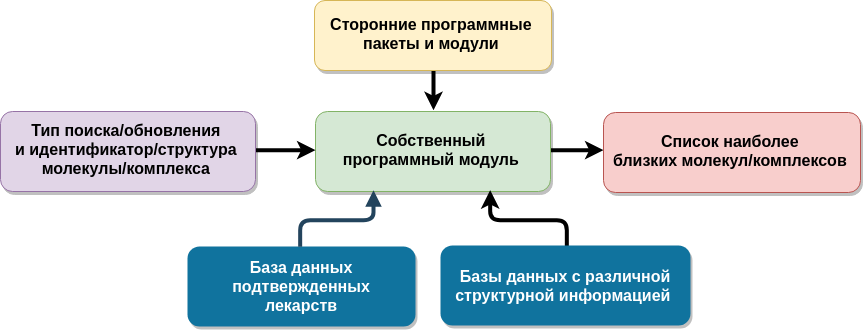

The diagram above was exported from draw.io. Its source (the exported page's mxGraphModel, read from the mxfile embedded in the PNG):
<mxGraphModel dx="807" dy="630" grid="1" gridSize="10" guides="1" tooltips="1" connect="1" arrows="1" fold="1" page="1" pageScale="1.5" pageWidth="827" pageHeight="1169" background="#ffffff" math="0" shadow="0">
  <root>
    <mxCell id="0" />
    <mxCell id="1" parent="0" />
    <mxCell id="2" value="База данных &#10;подтвержденных &#10;лекарств" style="rounded=1;fillColor=#10739E;strokeColor=none;shadow=1;gradientColor=none;fontStyle=1;fontColor=#FFFFFF;fontSize=16;" parent="1" vertex="1">
      <mxGeometry x="337" y="253" width="228" height="80" as="geometry" />
    </mxCell>
    <mxCell id="Dx3jGwXq0CAL3oQUuQjb-63" value="" style="edgeStyle=elbowEdgeStyle;rounded=1;orthogonalLoop=1;jettySize=auto;elbow=vertical;html=1;strokeWidth=4;" parent="1" target="Dx3jGwXq0CAL3oQUuQjb-62" edge="1">
      <mxGeometry relative="1" as="geometry">
        <mxPoint x="643" y="158" as="sourcePoint" />
      </mxGeometry>
    </mxCell>
    <mxCell id="3" value="Собственный&#10;программный модуль" style="rounded=1;fillColor=#d5e8d4;strokeColor=#82b366;shadow=1;fontStyle=1;fontSize=16;" parent="1" vertex="1">
      <mxGeometry x="465" y="118" width="235" height="80" as="geometry" />
    </mxCell>
    <mxCell id="Dx3jGwXq0CAL3oQUuQjb-61" value="" style="edgeStyle=elbowEdgeStyle;rounded=1;orthogonalLoop=1;jettySize=auto;elbow=vertical;html=1;strokeWidth=4;" parent="1" source="4" target="3" edge="1">
      <mxGeometry relative="1" as="geometry" />
    </mxCell>
    <mxCell id="4" value="&#10;Тип поиска/обновления&#10;и идентификатор/структура&#10;молекулы/комплекса&#10;" style="rounded=1;fillColor=#e1d5e7;strokeColor=#9673a6;shadow=1;fontStyle=1;fontSize=16;" parent="1" vertex="1">
      <mxGeometry x="150" y="118" width="255" height="80" as="geometry" />
    </mxCell>
    <mxCell id="29" value="" style="edgeStyle=elbowEdgeStyle;elbow=vertical;strokeWidth=4;endArrow=block;endFill=1;fontStyle=1;strokeColor=#23445D;entryX=0.25;entryY=1;entryDx=0;entryDy=0;exitX=0.5;exitY=0;exitDx=0;exitDy=0;" parent="1" source="2" target="3" edge="1">
      <mxGeometry x="-50" y="123.5" width="100" height="100" as="geometry">
        <mxPoint x="450" y="250" as="sourcePoint" />
        <mxPoint x="529" y="190" as="targetPoint" />
        <Array as="points" />
      </mxGeometry>
    </mxCell>
    <mxCell id="Dx3jGwXq0CAL3oQUuQjb-58" style="edgeStyle=elbowEdgeStyle;rounded=1;orthogonalLoop=1;jettySize=auto;html=1;strokeWidth=4;elbow=vertical;exitX=0.5;exitY=0;exitDx=0;exitDy=0;entryX=0.75;entryY=1;entryDx=0;entryDy=0;" parent="1" source="Dx3jGwXq0CAL3oQUuQjb-55" target="3" edge="1">
      <mxGeometry relative="1" as="geometry">
        <mxPoint x="640" y="240" as="sourcePoint" />
        <mxPoint x="640" y="188" as="targetPoint" />
        <Array as="points" />
      </mxGeometry>
    </mxCell>
    <mxCell id="Dx3jGwXq0CAL3oQUuQjb-55" value="&#10;Базы данных с различной&#10;структурной информацией &#10;" style="rounded=1;fillColor=#10739E;strokeColor=none;shadow=1;gradientColor=none;fontStyle=1;fontColor=#FFFFFF;fontSize=16;" parent="1" vertex="1">
      <mxGeometry x="590" y="252" width="250" height="80" as="geometry" />
    </mxCell>
    <mxCell id="Dx3jGwXq0CAL3oQUuQjb-62" value="&#10;Список наиболее&#10;близких молекул/комплексов&#10;" style="rounded=1;fillColor=#f8cecc;strokeColor=#b85450;shadow=1;fontStyle=1;fontSize=16;" parent="1" vertex="1">
      <mxGeometry x="753" y="119" width="257" height="80" as="geometry" />
    </mxCell>
    <mxCell id="Dx3jGwXq0CAL3oQUuQjb-69" style="edgeStyle=elbowEdgeStyle;rounded=1;orthogonalLoop=1;jettySize=auto;elbow=vertical;html=1;exitX=0.5;exitY=1;exitDx=0;exitDy=0;entryX=0.5;entryY=0;entryDx=0;entryDy=0;strokeWidth=4;" parent="1" source="Dx3jGwXq0CAL3oQUuQjb-65" target="3" edge="1">
      <mxGeometry relative="1" as="geometry" />
    </mxCell>
    <mxCell id="Dx3jGwXq0CAL3oQUuQjb-65" value="Сторонние программные &#10;пакеты и модули" style="rounded=1;fillColor=#fff2cc;strokeColor=#d6b656;shadow=1;fontStyle=1;fontSize=16;" parent="1" vertex="1">
      <mxGeometry x="464" y="7" width="237" height="70" as="geometry" />
    </mxCell>
  </root>
</mxGraphModel>